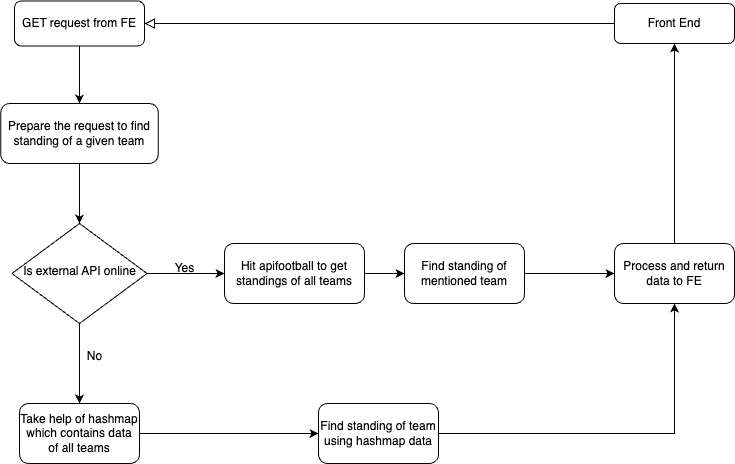

The diagram above was exported from draw.io. Its source (the exported page's mxGraphModel, read from the mxfile embedded in the PNG):
<mxGraphModel dx="954" dy="525" grid="1" gridSize="10" guides="1" tooltips="1" connect="1" arrows="1" fold="1" page="1" pageScale="1" pageWidth="827" pageHeight="1169" math="0" shadow="0">
  <root>
    <mxCell id="WIyWlLk6GJQsqaUBKTNV-0" />
    <mxCell id="WIyWlLk6GJQsqaUBKTNV-1" parent="WIyWlLk6GJQsqaUBKTNV-0" />
    <mxCell id="WIyWlLk6GJQsqaUBKTNV-2" value="" style="rounded=0;html=1;jettySize=auto;orthogonalLoop=1;fontSize=11;endArrow=block;endFill=0;endSize=8;strokeWidth=1;shadow=0;labelBackgroundColor=none;edgeStyle=orthogonalEdgeStyle;entryX=1;entryY=0.5;entryDx=0;entryDy=0;" parent="WIyWlLk6GJQsqaUBKTNV-1" source="WIyWlLk6GJQsqaUBKTNV-3" target="hDBONy6NhHv6e1DnqksH-1" edge="1">
      <mxGeometry relative="1" as="geometry" />
    </mxCell>
    <mxCell id="WIyWlLk6GJQsqaUBKTNV-3" value="Front End" style="rounded=1;whiteSpace=wrap;html=1;fontSize=12;glass=0;strokeWidth=1;shadow=0;" parent="WIyWlLk6GJQsqaUBKTNV-1" vertex="1">
      <mxGeometry x="650" y="80" width="120" height="40" as="geometry" />
    </mxCell>
    <mxCell id="hDBONy6NhHv6e1DnqksH-8" style="edgeStyle=orthogonalEdgeStyle;rounded=0;orthogonalLoop=1;jettySize=auto;html=1;entryX=0;entryY=0.5;entryDx=0;entryDy=0;" edge="1" parent="WIyWlLk6GJQsqaUBKTNV-1" source="WIyWlLk6GJQsqaUBKTNV-6" target="hDBONy6NhHv6e1DnqksH-7">
      <mxGeometry relative="1" as="geometry" />
    </mxCell>
    <mxCell id="hDBONy6NhHv6e1DnqksH-16" style="edgeStyle=orthogonalEdgeStyle;rounded=0;orthogonalLoop=1;jettySize=auto;html=1;entryX=0.5;entryY=0;entryDx=0;entryDy=0;" edge="1" parent="WIyWlLk6GJQsqaUBKTNV-1" source="WIyWlLk6GJQsqaUBKTNV-6" target="hDBONy6NhHv6e1DnqksH-15">
      <mxGeometry relative="1" as="geometry" />
    </mxCell>
    <mxCell id="WIyWlLk6GJQsqaUBKTNV-6" value="Is external API online" style="rhombus;whiteSpace=wrap;html=1;shadow=0;fontFamily=Helvetica;fontSize=12;align=center;strokeWidth=1;spacing=6;spacingTop=-4;" parent="WIyWlLk6GJQsqaUBKTNV-1" vertex="1">
      <mxGeometry x="47.5" y="300" width="135" height="100" as="geometry" />
    </mxCell>
    <mxCell id="hDBONy6NhHv6e1DnqksH-5" style="edgeStyle=orthogonalEdgeStyle;rounded=0;orthogonalLoop=1;jettySize=auto;html=1;entryX=0.5;entryY=0;entryDx=0;entryDy=0;" edge="1" parent="WIyWlLk6GJQsqaUBKTNV-1" source="hDBONy6NhHv6e1DnqksH-1" target="hDBONy6NhHv6e1DnqksH-3">
      <mxGeometry relative="1" as="geometry" />
    </mxCell>
    <mxCell id="hDBONy6NhHv6e1DnqksH-1" value="GET request from FE" style="rounded=1;whiteSpace=wrap;html=1;" vertex="1" parent="WIyWlLk6GJQsqaUBKTNV-1">
      <mxGeometry x="50" y="77.5" width="130" height="45" as="geometry" />
    </mxCell>
    <mxCell id="hDBONy6NhHv6e1DnqksH-6" style="edgeStyle=orthogonalEdgeStyle;rounded=0;orthogonalLoop=1;jettySize=auto;html=1;entryX=0.5;entryY=0;entryDx=0;entryDy=0;" edge="1" parent="WIyWlLk6GJQsqaUBKTNV-1" source="hDBONy6NhHv6e1DnqksH-3" target="WIyWlLk6GJQsqaUBKTNV-6">
      <mxGeometry relative="1" as="geometry" />
    </mxCell>
    <mxCell id="hDBONy6NhHv6e1DnqksH-3" value="Prepare the request to find standing of a given team" style="rounded=1;whiteSpace=wrap;html=1;" vertex="1" parent="WIyWlLk6GJQsqaUBKTNV-1">
      <mxGeometry x="36.25" y="180" width="157.5" height="60" as="geometry" />
    </mxCell>
    <mxCell id="hDBONy6NhHv6e1DnqksH-11" style="edgeStyle=orthogonalEdgeStyle;rounded=0;orthogonalLoop=1;jettySize=auto;html=1;entryX=0;entryY=0.5;entryDx=0;entryDy=0;" edge="1" parent="WIyWlLk6GJQsqaUBKTNV-1" source="hDBONy6NhHv6e1DnqksH-7" target="hDBONy6NhHv6e1DnqksH-10">
      <mxGeometry relative="1" as="geometry" />
    </mxCell>
    <mxCell id="hDBONy6NhHv6e1DnqksH-7" value="Hit apifootball to get standings of all teams" style="rounded=1;whiteSpace=wrap;html=1;" vertex="1" parent="WIyWlLk6GJQsqaUBKTNV-1">
      <mxGeometry x="260" y="320" width="140" height="60" as="geometry" />
    </mxCell>
    <mxCell id="hDBONy6NhHv6e1DnqksH-9" value="Yes" style="text;html=1;align=center;verticalAlign=middle;resizable=0;points=[];autosize=1;strokeColor=none;fillColor=none;" vertex="1" parent="WIyWlLk6GJQsqaUBKTNV-1">
      <mxGeometry x="200" y="330" width="40" height="30" as="geometry" />
    </mxCell>
    <mxCell id="hDBONy6NhHv6e1DnqksH-13" style="edgeStyle=orthogonalEdgeStyle;rounded=0;orthogonalLoop=1;jettySize=auto;html=1;entryX=0;entryY=0.5;entryDx=0;entryDy=0;" edge="1" parent="WIyWlLk6GJQsqaUBKTNV-1" source="hDBONy6NhHv6e1DnqksH-10" target="hDBONy6NhHv6e1DnqksH-12">
      <mxGeometry relative="1" as="geometry" />
    </mxCell>
    <mxCell id="hDBONy6NhHv6e1DnqksH-10" value="Find standing of mentioned team" style="rounded=1;whiteSpace=wrap;html=1;" vertex="1" parent="WIyWlLk6GJQsqaUBKTNV-1">
      <mxGeometry x="440" y="320" width="120" height="60" as="geometry" />
    </mxCell>
    <mxCell id="hDBONy6NhHv6e1DnqksH-14" style="edgeStyle=orthogonalEdgeStyle;rounded=0;orthogonalLoop=1;jettySize=auto;html=1;entryX=0.5;entryY=1;entryDx=0;entryDy=0;" edge="1" parent="WIyWlLk6GJQsqaUBKTNV-1" source="hDBONy6NhHv6e1DnqksH-12" target="WIyWlLk6GJQsqaUBKTNV-3">
      <mxGeometry relative="1" as="geometry" />
    </mxCell>
    <mxCell id="hDBONy6NhHv6e1DnqksH-12" value="Process and return data to FE" style="rounded=1;whiteSpace=wrap;html=1;" vertex="1" parent="WIyWlLk6GJQsqaUBKTNV-1">
      <mxGeometry x="650" y="320" width="120" height="60" as="geometry" />
    </mxCell>
    <mxCell id="hDBONy6NhHv6e1DnqksH-19" style="edgeStyle=orthogonalEdgeStyle;rounded=0;orthogonalLoop=1;jettySize=auto;html=1;entryX=0;entryY=0.5;entryDx=0;entryDy=0;" edge="1" parent="WIyWlLk6GJQsqaUBKTNV-1" source="hDBONy6NhHv6e1DnqksH-15" target="hDBONy6NhHv6e1DnqksH-18">
      <mxGeometry relative="1" as="geometry" />
    </mxCell>
    <mxCell id="hDBONy6NhHv6e1DnqksH-15" value="Take help of hashmap which contains data of all teams" style="rounded=1;whiteSpace=wrap;html=1;" vertex="1" parent="WIyWlLk6GJQsqaUBKTNV-1">
      <mxGeometry x="55" y="480" width="120" height="60" as="geometry" />
    </mxCell>
    <mxCell id="hDBONy6NhHv6e1DnqksH-17" value="No" style="text;html=1;align=center;verticalAlign=middle;resizable=0;points=[];autosize=1;strokeColor=none;fillColor=none;" vertex="1" parent="WIyWlLk6GJQsqaUBKTNV-1">
      <mxGeometry x="110" y="418" width="40" height="30" as="geometry" />
    </mxCell>
    <mxCell id="hDBONy6NhHv6e1DnqksH-20" style="edgeStyle=orthogonalEdgeStyle;rounded=0;orthogonalLoop=1;jettySize=auto;html=1;entryX=0.5;entryY=1;entryDx=0;entryDy=0;" edge="1" parent="WIyWlLk6GJQsqaUBKTNV-1" source="hDBONy6NhHv6e1DnqksH-18" target="hDBONy6NhHv6e1DnqksH-12">
      <mxGeometry relative="1" as="geometry">
        <mxPoint x="710" y="400" as="targetPoint" />
      </mxGeometry>
    </mxCell>
    <mxCell id="hDBONy6NhHv6e1DnqksH-18" value="Find standing of team using hashmap data" style="rounded=1;whiteSpace=wrap;html=1;" vertex="1" parent="WIyWlLk6GJQsqaUBKTNV-1">
      <mxGeometry x="354" y="480" width="120" height="60" as="geometry" />
    </mxCell>
  </root>
</mxGraphModel>